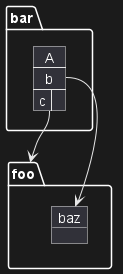

The diagram above was rendered by PlantUML. Its source (embedded in the PNG):
@startuml
package foo {
    object baz
}

package bar {
    map A {
        b *-> foo.baz
        c =>
    }
}

A::c --> foo
@enduml